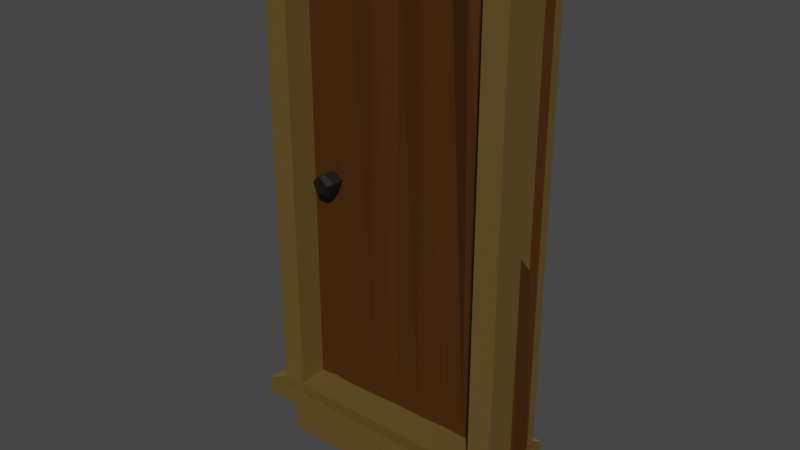 # Source: porte.blend  (saved by Blender 3.6.14; exported with 4.5.12 LTS)
import bpy
from mathutils import Matrix  # noqa: F401  (used for matrix-valued properties, if any)

bpy.ops.wm.read_factory_settings(use_empty=True)
scene = bpy.context.scene
scene.name = 'Scene'

# ---- collections
col_collection_2 = bpy.data.collections.new('Collection 2'); scene.collection.children.link(col_collection_2)

# ---- materials (node trees are filled in below, after node groups)
mat_material_002 = bpy.data.materials.new('Material.002')
mat_material_003 = bpy.data.materials.new('Material.003')
mat_material_005 = bpy.data.materials.new('Material.005')

# ---- material node trees
mat_material_002.use_nodes = True; mat_material_002.node_tree.nodes.clear()
_N = mat_material_002.node_tree.nodes; _L = mat_material_002.node_tree.links
n0 = _N.new('ShaderNodeBsdfPrincipled'); n0.name = 'Principled BSDF'; n0.location = (10, 300)
n0.distribution = 'GGX'
n0.subsurface_method = 'RANDOM_WALK_SKIN'
n0.inputs[0].default_value = (0.1193, 0.0777, 0.01966, 1.0)
n0.inputs[3].default_value = 1.45
n0.inputs[27].default_value = (0.0, 0.0, 0.0, 1.0)
n0.inputs[28].default_value = 1.0
n1 = _N.new('ShaderNodeOutputMaterial'); n1.name = 'Material Output'; n1.location = (300, 300)
_L.new(n0.outputs[0], n1.inputs[0])
n1.is_active_output = True
mat_material_003.use_nodes = True; mat_material_003.node_tree.nodes.clear()
_N = mat_material_003.node_tree.nodes; _L = mat_material_003.node_tree.links
n0 = _N.new('ShaderNodeBsdfPrincipled'); n0.name = 'Principled BSDF'; n0.location = (10, 300)
n0.distribution = 'GGX'
n0.subsurface_method = 'RANDOM_WALK_SKIN'
n0.inputs[0].default_value = (0.0578, 0.02028, 0.0, 1.0)
n0.inputs[3].default_value = 1.45
n0.inputs[27].default_value = (0.0, 0.0, 0.0, 1.0)
n0.inputs[28].default_value = 1.0
n1 = _N.new('ShaderNodeOutputMaterial'); n1.name = 'Material Output'; n1.location = (300, 300)
_L.new(n0.outputs[0], n1.inputs[0])
n1.is_active_output = True
mat_material_005.use_nodes = True; mat_material_005.node_tree.nodes.clear()
_N = mat_material_005.node_tree.nodes; _L = mat_material_005.node_tree.links
n0 = _N.new('ShaderNodeBsdfPrincipled'); n0.name = 'Principled BSDF'; n0.location = (10, 300)
n0.distribution = 'GGX'
n0.subsurface_method = 'RANDOM_WALK_SKIN'
n0.inputs[0].default_value = (0.008028, 0.004872, 0.004761, 1.0)
n0.inputs[3].default_value = 1.45
n0.inputs[27].default_value = (0.0, 0.0, 0.0, 1.0)
n0.inputs[28].default_value = 1.0
n1 = _N.new('ShaderNodeOutputMaterial'); n1.name = 'Material Output'; n1.location = (300, 300)
_L.new(n0.outputs[0], n1.inputs[0])
n1.is_active_output = True

# ---- world
world_world = bpy.data.worlds.new('World'); scene.world = world_world
world_world.use_nodes = True; world_world.node_tree.nodes.clear()
_N = world_world.node_tree.nodes; _L = world_world.node_tree.links
n0 = _N.new('ShaderNodeOutputWorld'); n0.name = 'World Output'; n0.location = (300, 300)
n1 = _N.new('ShaderNodeBackground'); n1.name = 'Background'; n1.location = (10, 300)
n1.inputs[0].default_value = (0.05088, 0.05088, 0.05088, 1.0)
_L.new(n1.outputs[0], n0.inputs[0])
n0.is_active_output = True
world_world.color = (0.05088, 0.05088, 0.05088)
world_world.use_sun_shadow = False
world_world.sun_shadow_jitter_overblur = 0.0

# ---- meshes
me_cube = bpy.data.meshes.new('Cube')
me_cube.from_pydata([(-1.0, -0.7622, -7.574), (-1.02, -1.02, -5.641), (-1.0, 0.8524, -7.574), (-1.02, 1.02, -5.641), (1.0, -0.7622, -7.574), (1.02, -1.02, -5.641), (1.0, 0.8524, -7.574), (1.02, 1.02, -5.641), (-1.0, -0.7622, -6.008), (-1.0, 0.8524, -6.008), (1.0, 0.8524, -6.008), (1.0, -0.7622, -6.008), (-1.073, -1.474, -6.008), (-1.073, -1.474, -5.574), (-1.073, 1.073, -5.574), (1.073, 1.073, -5.574), (1.073, -1.474, -5.574), (-1.073, 1.073, -6.008), (1.073, 1.073, -6.008), (1.073, -1.474, -6.008), (-1.02, -1.02, 7.802), (-1.02, 1.02, 7.802), (1.02, 1.02, 7.802), (1.02, -1.02, 7.802), (-0.8285, 1.068, -5.58), (-0.8285, 1.073, -5.574), (0.8285, 1.073, -5.574), (0.8285, 1.068, -5.58), (-0.8285, -1.431, -5.58), (-0.8285, -1.474, -5.574), (0.8285, -1.431, -5.58), (0.8285, -1.474, -5.574), (-0.8285, -1.02, -5.58), (0.8285, -1.02, -5.58), (0.8285, -1.02, 7.244), (-0.8285, -1.02, 7.244), (-0.8285, 1.073, -5.58), (0.8285, 1.073, -5.58), (-0.8285, -1.474, -5.58), (0.8285, -1.474, -5.58), (-0.8285, 1.02, -5.58), (0.8285, 1.02, -5.58), (-0.8285, 1.02, 7.244), (0.8285, 1.02, 7.244)], [], [(14, 3, 7, 15, 26, 27, 24, 25), (8, 11, 19, 12), (10, 9, 17, 18), (30, 31, 16, 5, 1, 13, 29, 28), (2, 6, 4, 0), (32, 1, 5, 33), (33, 5, 23, 20, 1, 32, 35, 34), (4, 11, 8, 0), (6, 10, 11, 4), (2, 9, 10, 6), (0, 8, 9, 2), (12, 13, 14, 17), (15, 18, 17, 14, 25, 36, 37, 26), (18, 15, 16, 19), (13, 12, 19, 16, 31, 39, 38, 29), (9, 8, 12, 17), (7, 5, 16, 15), (11, 10, 18, 19), (1, 3, 14, 13), (22, 21, 20, 23), (40, 3, 21, 22, 7, 41, 43, 42), (7, 3, 40, 41), (5, 7, 22, 23), (3, 1, 20, 21), (42, 35, 32, 40), (29, 38, 28), (36, 25, 24), (30, 39, 31), (27, 26, 37), (41, 33, 34, 43), (39, 30, 28, 38), (40, 32, 33, 41), (36, 24, 27, 37), (34, 35, 42, 43)])
me_cube.polygons.foreach_set('material_index', [0, 0, 0, 0, 0, 0, 0, 0, 0, 0, 0, 0, 0, 0, 0, 0, 0, 0, 0, 0, 0, 0, 0, 0, 28504, 28504, 28504, 28504, 28504, 28504, 28504, 28504, 28504, 28504])
_uv = me_cube.uv_layers.new(name='UVMap')
_uv.uv.foreach_set('vector', [0.875, 0.5, 0.875, 0.5, 0.625, 0.5, 0.625, 0.5, 0.6535, 0.5, 0.653, 0.5, 0.847, 0.5, 0.8465, 0.5, 0.5707, 1.0, 0.5707, 0.75, 0.5707, 0.75, 0.5707, 1.0, 0.5707, 0.5, 0.5707, 0.25, 0.5707, 0.25, 0.5707, 0.5, 0.6531, 0.75, 0.6535, 0.75, 0.625, 0.75, 0.625, 0.75, 0.875, 0.75, 0.875, 0.75, 0.8465, 0.75, 0.8469, 0.75, 0.125, 0.5, 0.375, 0.5, 0.375, 0.75, 0.125, 0.75, 0.8515, 0.75, 0.875, 0.75, 0.625, 0.75, 0.6485, 0.75, 0.6485, 0.75, 0.625, 0.75, 0.625, 0.75, 0.875, 0.75, 0.875, 0.75, 0.8515, 0.75, 0.8515, 0.75, 0.6485, 0.75, 0.375, 0.75, 0.5707, 0.75, 0.5707, 1.0, 0.375, 1.0, 0.375, 0.5, 0.5707, 0.5, 0.5707, 0.75, 0.375, 0.75, 0.375, 0.25, 0.5707, 0.25, 0.5707, 0.5, 0.375, 0.5, 0.375, 0.0, 0.5707, 0.0, 0.5707, 0.25, 0.375, 0.25, 0.5707, 0.0, 0.625, 0.0, 0.625, 0.25, 0.5707, 0.25, 0.625, 0.5, 0.5707, 0.5, 0.5707, 0.25, 0.625, 0.25, 0.625, 0.2785, 0.6242, 0.2785, 0.6242, 0.4715, 0.625, 0.4715, 0.5707, 0.5, 0.625, 0.5, 0.625, 0.75, 0.5707, 0.75, 0.625, 1.0, 0.5707, 1.0, 0.5707, 0.75, 0.625, 0.75, 0.625, 0.7785, 0.6242, 0.7785, 0.6242, 0.9715, 0.625, 0.9715, 0.5707, 0.25, 0.5707, 0.0, 0.5707, 0.0, 0.5707, 0.25, 0.625, 0.5, 0.625, 0.75, 0.625, 0.75, 0.625, 0.5, 0.5707, 0.75, 0.5707, 0.5, 0.5707, 0.5, 0.5707, 0.75, 0.875, 0.75, 0.875, 0.5, 0.875, 0.5, 0.875, 0.75, 0.625, 0.5, 0.875, 0.5, 0.875, 0.75, 0.625, 0.75, 0.8515, 0.5, 0.875, 0.5, 0.875, 0.5, 0.625, 0.5, 0.625, 0.5, 0.6485, 0.5, 0.6485, 0.5, 0.8515, 0.5, 0.625, 0.5, 0.875, 0.5, 0.8515, 0.5, 0.6485, 0.5, 0.625, 0.75, 0.625, 0.5, 0.625, 0.5, 0.625, 0.75, 0.875, 0.5, 0.875, 0.75, 0.875, 0.75, 0.875, 0.5, 0.625, 0.1686, 0.625, 0.08144, 0.375, 0.08144, 0.375, 0.1686, 0.3753, 0.06207, 0.375, 0.06207, 0.375, 0.0639, 0.375, 0.1708, 0.3753, 0.1708, 0.375, 0.1706, 0.375, 0.6861, 0.375, 0.6879, 0.3753, 0.6879, 0.375, 0.5794, 0.3753, 0.5792, 0.375, 0.5792, 0.375, 0.5814, 0.375, 0.6686, 0.625, 0.6686, 0.625, 0.5814, 0.375, 0.6879, 0.375, 0.6861, 0.125, 0.6861, 0.125, 0.6879, 0.125, 0.5814, 0.125, 0.6686, 0.375, 0.6686, 0.375, 0.5814, 0.125, 0.5792, 0.125, 0.5794, 0.375, 0.5794, 0.375, 0.5792, 0.625, 0.6686, 0.875, 0.6686, 0.875, 0.5814, 0.625, 0.5814])
me_cube.materials.append(mat_material_002)
me_cube.update()
me_cube_004 = bpy.data.meshes.new('Cube.004')
me_cube_004.from_pydata([(0.01379, -0.0124, -8.399), (0.01379, -0.0124, 6.082), (0.02589, -0.7056, -8.399), (-0.1604, -0.7082, 6.068), (-6.913, -0.1333, -8.399), (-6.913, -0.1333, 6.082), (-6.901, -0.8265, -8.399), (-6.901, -0.8265, 6.082), (-6.222, -0.8082, -8.263), (-5.452, -0.8012, -8.399), (-4.683, -0.7878, -8.399), (-3.953, -0.7464, -8.326), (-3.143, -0.7609, -8.399), (-2.227, -0.7189, -8.384), (-1.604, -0.7341, -8.399), (-0.8341, -0.7175, -8.334), (-0.6478, -0.7149, 6.031), (-1.649, -1.021, 6.074), (-2.338, -0.7228, 6.056), (-3.142, -0.8156, 6.082), (-3.908, -0.7056, 5.964), (-4.682, -0.8365, 6.082), (-5.453, -0.7735, 6.082), (-6.147, -0.8184, 5.964), (-0.8461, -0.03051, -8.334), (-1.616, -0.04085, -8.399), (-2.238, -0.03765, -8.384), (-3.155, -0.06772, -8.399), (-3.965, -0.07845, -8.326), (-4.695, -0.09459, -8.399), (-5.464, -0.108, -8.399), (-6.234, -0.128, -8.263), (-6.159, -0.1382, 5.964), (-5.464, -0.1357, 6.082), (-4.695, -0.04584, 6.082), (-3.92, -0.03759, 5.964), (-3.156, -0.01302, 6.082), (-2.401, -0.02188, 6.047), (-1.621, 0.2657, 6.082), (-0.8461, -0.03051, 6.017), (-6.025, 0.03372, -1.016), (-6.025, -0.9404, -1.016), (-5.698, -0.9404, -1.254), (-5.698, 0.03372, -1.254), (-5.823, -0.9404, -1.637), (-5.823, 0.03372, -1.637), (-6.226, -0.9404, -1.637), (-6.226, 0.03372, -1.637), (-6.351, -0.9404, -1.254), (-6.351, 0.03372, -1.254), (-6.025, 0.03372, -1.084), (-6.025, -0.9404, -1.084), (-5.763, -0.9404, -1.274), (-5.763, 0.03372, -1.274), (-5.863, -0.9404, -1.582), (-5.863, 0.03372, -1.582), (-6.187, -0.9404, -1.582), (-6.187, 0.03372, -1.582), (-6.287, -0.9404, -1.274), (-6.287, 0.03372, -1.274), (-6.025, 0.4929, -1.09), (-6.025, 0.3283, -1.016), (-6.025, -1.4, -1.09), (-6.025, -1.235, -1.016), (-5.768, 0.4929, -1.276), (-5.698, 0.3283, -1.254), (-5.768, -1.4, -1.276), (-5.698, -1.235, -1.254), (-5.866, 0.4929, -1.578), (-5.823, 0.3283, -1.637), (-5.866, -1.4, -1.578), (-5.823, -1.235, -1.637), (-6.183, 0.4929, -1.578), (-6.226, 0.3283, -1.637), (-6.183, -1.4, -1.578), (-6.226, -1.235, -1.637), (-6.281, 0.4929, -1.276), (-6.351, 0.3283, -1.254), (-6.281, -1.4, -1.276), (-6.351, -1.235, -1.254)], [], [(0, 1, 3, 2), (8, 23, 7, 6), (6, 7, 5, 4), (24, 39, 1, 0), (8, 6, 4, 31), (16, 3, 1, 39), (7, 23, 32, 5), (23, 22, 33, 32), (22, 21, 34, 33), (21, 20, 35, 34), (20, 19, 36, 35), (19, 18, 37, 36), (18, 17, 38, 37), (17, 16, 39, 38), (2, 15, 24, 0), (15, 14, 25, 24), (14, 13, 26, 25), (13, 12, 27, 26), (12, 11, 28, 27), (11, 10, 29, 28), (10, 9, 30, 29), (9, 8, 31, 30), (4, 5, 32, 31), (31, 32, 33, 30), (30, 33, 34, 29), (29, 34, 35, 28), (28, 35, 36, 27), (27, 36, 37, 26), (26, 37, 38, 25), (25, 38, 39, 24), (2, 3, 16, 15), (15, 16, 17, 14), (14, 17, 18, 13), (13, 18, 19, 12), (12, 19, 20, 11), (11, 20, 21, 10), (10, 21, 22, 9), (9, 22, 23, 8), (48, 79, 63, 41), (69, 45, 47, 73), (73, 47, 49, 77), (41, 63, 67, 42), (65, 43, 45, 69), (77, 49, 40, 61), (66, 62, 78, 74, 70), (44, 46, 56, 54), (46, 75, 79, 48), (43, 40, 50, 53), (44, 71, 75, 46), (48, 41, 51, 58), (42, 67, 71, 44), (47, 45, 55, 57), (60, 64, 68, 72, 76), (42, 44, 54, 52), (59, 58, 51, 50), (57, 56, 58, 59), (55, 54, 56, 57), (53, 52, 54, 55), (50, 51, 52, 53), (49, 47, 57, 59), (41, 42, 52, 51), (45, 43, 53, 55), (46, 48, 58, 56), (40, 49, 59, 50), (61, 65, 64, 60), (67, 63, 62, 66), (65, 69, 68, 64), (71, 67, 66, 70), (69, 73, 72, 68), (75, 71, 70, 74), (73, 77, 76, 72), (79, 75, 74, 78), (77, 61, 60, 76), (63, 79, 78, 62), (61, 40, 43, 65)])
me_cube_004.polygons.foreach_set('material_index', [0, 0, 0, 0, 0, 0, 0, 0, 0, 0, 0, 0, 0, 0, 0, 0, 0, 0, 0, 0, 0, 0, 0, 0, 0, 0, 0, 0, 0, 0, 0, 0, 0, 0, 0, 0, 0, 0, 1, 1, 1, 1, 1, 1, 1, 1, 1, 1, 1, 1, 1, 1, 1, 1, 1, 1, 1, 1, 1, 1, 1, 1, 1, 1, 1, 1, 1, 1, 1, 1, 1, 1, 1, 1, 1])
_uv = me_cube_004.uv_layers.new(name='UVMap')
_uv.uv.foreach_set('vector', [0.375, 0.0, 0.625, 0.0, 0.625, 0.25, 0.375, 0.25, 0.375, 0.4755, 0.625, 0.4755, 0.625, 0.5, 0.375, 0.5, 0.375, 0.5, 0.625, 0.5, 0.625, 0.75, 0.375, 0.75, 0.375, 0.969, 0.625, 0.969, 0.625, 1.0, 0.375, 1.0, 0.3505, 0.5, 0.375, 0.5, 0.375, 0.75, 0.3505, 0.75, 0.844, 0.5, 0.875, 0.5, 0.875, 0.75, 0.844, 0.75, 0.625, 0.5, 0.6495, 0.5, 0.6495, 0.75, 0.625, 0.75, 0.6495, 0.5, 0.6773, 0.5, 0.6773, 0.75, 0.6495, 0.75, 0.6773, 0.5, 0.7051, 0.5, 0.7051, 0.75, 0.6773, 0.75, 0.7051, 0.5, 0.7329, 0.5, 0.7329, 0.75, 0.7051, 0.75, 0.7329, 0.5, 0.7606, 0.5, 0.7606, 0.75, 0.7329, 0.75, 0.7606, 0.5, 0.7884, 0.5, 0.7884, 0.75, 0.7606, 0.75, 0.7884, 0.5, 0.8162, 0.5, 0.8162, 0.75, 0.7884, 0.75, 0.8162, 0.5, 0.844, 0.5, 0.844, 0.75, 0.8162, 0.75, 0.125, 0.5, 0.156, 0.5, 0.156, 0.75, 0.125, 0.75, 0.156, 0.5, 0.1838, 0.5, 0.1838, 0.75, 0.156, 0.75, 0.1838, 0.5, 0.2116, 0.5, 0.2116, 0.75, 0.1838, 0.75, 0.2116, 0.5, 0.2394, 0.5, 0.2394, 0.75, 0.2116, 0.75, 0.2394, 0.5, 0.2671, 0.5, 0.2671, 0.75, 0.2394, 0.75, 0.2671, 0.5, 0.2949, 0.5, 0.2949, 0.75, 0.2671, 0.75, 0.2949, 0.5, 0.3227, 0.5, 0.3227, 0.75, 0.2949, 0.75, 0.3227, 0.5, 0.3505, 0.5, 0.3505, 0.75, 0.3227, 0.75, 0.375, 0.75, 0.625, 0.75, 0.625, 0.7745, 0.375, 0.7745, 0.375, 0.7745, 0.625, 0.7745, 0.625, 0.8023, 0.375, 0.8023, 0.375, 0.8023, 0.625, 0.8023, 0.625, 0.8301, 0.375, 0.8301, 0.375, 0.8301, 0.625, 0.8301, 0.625, 0.8579, 0.375, 0.8579, 0.375, 0.8579, 0.625, 0.8579, 0.625, 0.8856, 0.375, 0.8856, 0.375, 0.8856, 0.625, 0.8856, 0.625, 0.9134, 0.375, 0.9134, 0.375, 0.9134, 0.625, 0.9134, 0.625, 0.9412, 0.375, 0.9412, 0.375, 0.9412, 0.625, 0.9412, 0.625, 0.969, 0.375, 0.969, 0.375, 0.25, 0.625, 0.25, 0.625, 0.281, 0.375, 0.281, 0.375, 0.281, 0.625, 0.281, 0.625, 0.3088, 0.375, 0.3088, 0.375, 0.3088, 0.625, 0.3088, 0.625, 0.3366, 0.375, 0.3366, 0.375, 0.3366, 0.625, 0.3366, 0.625, 0.3644, 0.375, 0.3644, 0.375, 0.3644, 0.625, 0.3644, 0.625, 0.3921, 0.375, 0.3921, 0.375, 0.3921, 0.625, 0.3921, 0.625, 0.4199, 0.375, 0.4199, 0.375, 0.4199, 0.625, 0.4199, 0.625, 0.4477, 0.375, 0.4477, 0.375, 0.4477, 0.625, 0.4477, 0.625, 0.4755, 0.375, 0.4755, 0.2, 0.8787, 0.2, 0.9565, 2.98e-08, 0.9565, 2.98e-08, 0.8787, 0.6, 0.5435, 0.6, 0.6213, 0.4, 0.6213, 0.4, 0.5435, 0.4, 0.5435, 0.4, 0.6213, 0.2, 0.6213, 0.2, 0.5435, 1.0, 0.8787, 1.0, 0.9565, 0.8, 0.9565, 0.8, 0.8787, 0.8, 0.5435, 0.8, 0.6213, 0.6, 0.6213, 0.6, 0.5435, 0.2, 0.5435, 0.2, 0.6213, 2.98e-08, 0.6213, 2.98e-08, 0.5435, 0.4292, 0.3082, 0.25, 0.4384, 0.07083, 0.3082, 0.1393, 0.09759, 0.3607, 0.09759, 0.6, 0.8787, 0.4, 0.8787, 0.4, 0.8787, 0.6, 0.8787, 0.4, 0.8787, 0.4, 0.9565, 0.2, 0.9565, 0.2, 0.8787, 0.8, 0.6213, 1.0, 0.6213, 1.0, 0.6213, 0.8, 0.6213, 0.6, 0.8787, 0.6, 0.9565, 0.4, 0.9565, 0.4, 0.8787, 0.2, 0.8787, 2.98e-08, 0.8787, 2.98e-08, 0.8787, 0.2, 0.8787, 0.8, 0.8787, 0.8, 0.9565, 0.6, 0.9565, 0.6, 0.8787, 0.4, 0.6213, 0.6, 0.6213, 0.6, 0.6213, 0.4, 0.6213, 0.75, 0.4384, 0.9292, 0.3082, 0.8607, 0.09759, 0.6393, 0.09759, 0.5708, 0.3082, 0.8, 0.8787, 0.6, 0.8787, 0.6, 0.8787, 0.8, 0.8787, 0.2, 0.6213, 0.2, 0.8787, 2.98e-08, 0.8787, 2.98e-08, 0.6213, 0.4, 0.6213, 0.4, 0.8787, 0.2, 0.8787, 0.2, 0.6213, 0.6, 0.6213, 0.6, 0.8787, 0.4, 0.8787, 0.4, 0.6213, 0.8, 0.6213, 0.8, 0.8787, 0.6, 0.8787, 0.6, 0.6213, 1.0, 0.6213, 1.0, 0.8787, 0.8, 0.8787, 0.8, 0.6213, 0.2, 0.6213, 0.4, 0.6213, 0.4, 0.6213, 0.2, 0.6213, 1.0, 0.8787, 0.8, 0.8787, 0.8, 0.8787, 1.0, 0.8787, 0.6, 0.6213, 0.8, 0.6213, 0.8, 0.6213, 0.6, 0.6213, 0.4, 0.8787, 0.2, 0.8787, 0.2, 0.8787, 0.4, 0.8787, 2.98e-08, 0.6213, 0.2, 0.6213, 0.2, 0.6213, 2.98e-08, 0.6213, 0.75, 0.49, 0.9783, 0.3242, 0.9292, 0.3082, 0.75, 0.4384, 0.4783, 0.3242, 0.25, 0.49, 0.25, 0.4384, 0.4292, 0.3082, 0.9783, 0.3242, 0.8911, 0.05584, 0.8607, 0.09759, 0.9292, 0.3082, 0.3911, 0.05584, 0.4783, 0.3242, 0.4292, 0.3082, 0.3607, 0.09759, 0.8911, 0.05584, 0.6089, 0.05584, 0.6393, 0.09759, 0.8607, 0.09759, 0.1089, 0.05584, 0.3911, 0.05584, 0.3607, 0.09759, 0.1393, 0.09759, 0.6089, 0.05584, 0.5217, 0.3242, 0.5708, 0.3082, 0.6393, 0.09759, 0.02175, 0.3242, 0.1089, 0.05584, 0.1393, 0.09759, 0.07083, 0.3082, 0.5217, 0.3242, 0.75, 0.49, 0.75, 0.4384, 0.5708, 0.3082, 0.25, 0.49, 0.02175, 0.3242, 0.07083, 0.3082, 0.25, 0.4384, 1.0, 0.5435, 1.0, 0.6213, 0.8, 0.6213, 0.8, 0.5435])
me_cube_004.materials.append(mat_material_003)
me_cube_004.materials.append(mat_material_005)
me_cube_004.update()

# ---- objects
ob_cube = bpy.data.objects.new('Cube', me_cube)
ob_cube_004 = bpy.data.objects.new('Cube.004', me_cube_004)

# ---- transforms, parenting, visibility, modifiers, constraints
ob_cube.location = (0.0, 0.0, 6.043)
ob_cube.scale = (3.619, 1.024, 1.024)
ob_cube_004.location = (3.751, 0.6352, 8.034)
ob_cube_004.scale = (1.0, 1.0, 0.9254)

# ---- collection membership
col_collection_2.objects.link(ob_cube)
col_collection_2.objects.link(ob_cube_004)

# ---- scene / render settings (as saved in the file)
scene.frame_start = 1; scene.frame_end = 250; scene.frame_set(0)
scene.render.engine = 'CYCLES'
scene.cycles.samples = 256
scene.cycles.sampling_pattern = 'TABULATED_SOBOL'
scene.view_settings.view_transform = 'Filmic'
bpy.context.view_layer.update()

# ---- added for rendering (the .blend has no active camera and no usable light): camera, sun
cam_auto = bpy.data.cameras.new('AutoCamera')
cam_auto.lens = 50.0
cam_auto.sensor_width = 36.0
cam_auto.clip_end = 1000.0
ob_auto_camera = bpy.data.objects.new('AutoCamera', cam_auto)
scene.collection.objects.link(ob_auto_camera)
ob_auto_camera.location = (16.4307, -19.9076, 19.3046)
ob_auto_camera.rotation_euler = (1.09748, -7.21219e-08, 0.694738)
scene.camera = ob_auto_camera
light_auto_sun = bpy.data.lights.new('AutoSun', 'SUN')
light_auto_sun.energy = 3.0
light_auto_sun.angle = 0.0523599
ob_auto_sun = bpy.data.objects.new('AutoSun', light_auto_sun)
scene.collection.objects.link(ob_auto_sun)
ob_auto_sun.rotation_euler = (0.872665, 0.174533, 0.523599)
bpy.context.view_layer.update()
